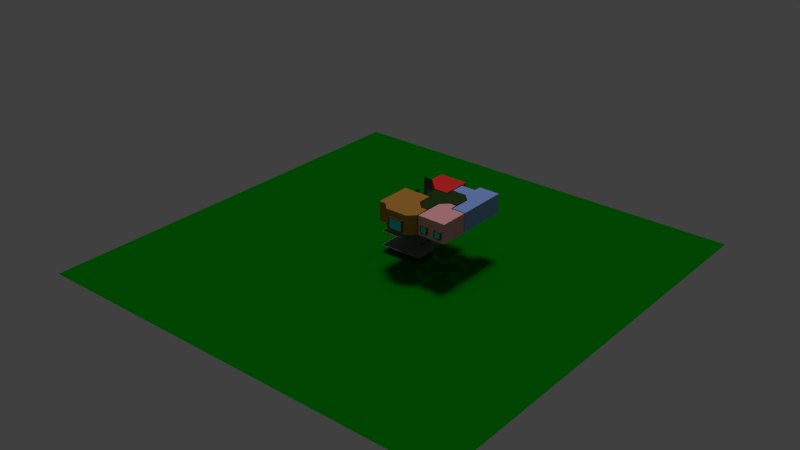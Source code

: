 # Source: level_03_mockup.blend  (saved by Blender 2.78.0; exported with 4.5.12 LTS)
import bpy
from mathutils import Matrix  # noqa: F401  (used for matrix-valued properties, if any)

bpy.ops.wm.read_factory_settings(use_empty=True)
scene = bpy.context.scene
scene.name = 'Scene'

# ---- collections
col_collection_1 = bpy.data.collections.new('Collection 1'); scene.collection.children.link(col_collection_1)

# ---- materials (node trees are filled in below, after node groups)
mat_window_01_material_001 = bpy.data.materials.new('window_01_material.001')
mat_window_01_material_001.alpha_threshold = 0.0
mat_window_01_material_001.use_transparent_shadow = False
mat_window_01_material_001.diffuse_color = (0.1376, 0.07243, 0.008651, 1.0)
mat_window_01_material_001.roughness = 0.5
mat_window_01_material_001.specular_intensity = 0.0
mat_glass_01_material_001 = bpy.data.materials.new('glass_01_material.001')
mat_glass_01_material_001.alpha_threshold = 0.0
mat_glass_01_material_001.use_transparent_shadow = False
mat_glass_01_material_001.diffuse_color = (0.0, 0.7846, 1.0, 1.0)
mat_glass_01_material_001.roughness = 0.5
mat_glass_01_material_001.specular_intensity = 0.0
mat_floor_06_material = bpy.data.materials.new('floor_06_material')
mat_floor_06_material.alpha_threshold = 0.0
mat_floor_06_material.use_transparent_shadow = False
mat_floor_06_material.diffuse_color = (0.8, 0.03107, 0.03107, 1.0)
mat_floor_06_material.roughness = 0.5
mat_floor_06_material.specular_intensity = 0.0
mat_floor_02_material = bpy.data.materials.new('floor_02_material')
mat_floor_02_material.alpha_threshold = 0.0
mat_floor_02_material.use_transparent_shadow = False
mat_floor_02_material.diffuse_color = (0.8, 0.3514, 0.3806, 1.0)
mat_floor_02_material.roughness = 0.5
mat_floor_02_material.specular_intensity = 0.0
mat_floor_03_material = bpy.data.materials.new('floor_03_material')
mat_floor_03_material.alpha_threshold = 0.0
mat_floor_03_material.use_transparent_shadow = False
mat_floor_03_material.diffuse_color = (0.448, 0.2051, 0.03828, 1.0)
mat_floor_03_material.roughness = 0.5
mat_floor_03_material.specular_intensity = 0.0
mat_floor_01_material = bpy.data.materials.new('floor_01_material')
mat_floor_01_material.alpha_threshold = 0.0
mat_floor_01_material.use_transparent_shadow = False
mat_floor_01_material.diffuse_color = (0.02313, 0.05497, 0.01265, 1.0)
mat_floor_01_material.roughness = 0.5
mat_floor_01_material.specular_intensity = 0.0
mat_floor_05_material = bpy.data.materials.new('floor_05_material')
mat_floor_05_material.alpha_threshold = 0.0
mat_floor_05_material.use_transparent_shadow = False
mat_floor_05_material.diffuse_color = (0.2428, 0.3677, 0.8, 1.0)
mat_floor_05_material.roughness = 0.5
mat_floor_05_material.specular_intensity = 0.0
mat_doorway_01_material = bpy.data.materials.new('doorway_01_material')
mat_doorway_01_material.alpha_threshold = 0.0
mat_doorway_01_material.use_transparent_shadow = False
mat_doorway_01_material.diffuse_color = (0.06681, 0.03268, 0.008616, 1.0)
mat_doorway_01_material.roughness = 0.5
mat_doorway_01_material.specular_intensity = 0.0
mat_door_01_material = bpy.data.materials.new('door_01_material')
mat_door_01_material.alpha_threshold = 0.0
mat_door_01_material.use_transparent_shadow = False
mat_door_01_material.diffuse_color = (0.3264, 0.1258, 0.0347, 1.0)
mat_door_01_material.roughness = 0.5
mat_door_01_material.specular_intensity = 0.0
mat_black_material = bpy.data.materials.new('black_material')
mat_black_material.alpha_threshold = 0.0
mat_black_material.use_transparent_shadow = False
mat_black_material.diffuse_color = (0.0, 0.0, 0.0, 1.0)
mat_black_material.roughness = 0.5
mat_black_material.specular_intensity = 0.0
mat_grass_01_material = bpy.data.materials.new('grass_01_material')
mat_grass_01_material.alpha_threshold = 0.0
mat_grass_01_material.use_transparent_shadow = False
mat_grass_01_material.diffuse_color = (0.0, 0.1626, 0.001403, 1.0)
mat_grass_01_material.roughness = 0.5
mat_grass_01_material.specular_intensity = 0.0
mat_window_01_material = bpy.data.materials.new('window_01_material')
mat_window_01_material.alpha_threshold = 0.0
mat_window_01_material.use_transparent_shadow = False
mat_window_01_material.diffuse_color = (0.1376, 0.07243, 0.008651, 1.0)
mat_window_01_material.roughness = 0.5
mat_window_01_material.specular_intensity = 0.0
mat_glass_01_material = bpy.data.materials.new('glass_01_material')
mat_glass_01_material.alpha_threshold = 0.0
mat_glass_01_material.use_transparent_shadow = False
mat_glass_01_material.diffuse_color = (0.0, 0.7846, 1.0, 1.0)
mat_glass_01_material.roughness = 0.5
mat_glass_01_material.specular_intensity = 0.0
mat_floor_02_material_001 = bpy.data.materials.new('floor_02_material.001')
mat_floor_02_material_001.alpha_threshold = 0.0
mat_floor_02_material_001.use_transparent_shadow = False
mat_floor_02_material_001.diffuse_color = (0.2462, 0.2462, 0.2462, 1.0)
mat_floor_02_material_001.roughness = 0.5
mat_floor_02_material_001.specular_intensity = 0.0
mat_wall_03_material = bpy.data.materials.new('wall_03_material')
mat_wall_03_material.alpha_threshold = 0.0
mat_wall_03_material.use_transparent_shadow = False
mat_wall_03_material.diffuse_color = (0.05222, 0.05222, 0.05222, 1.0)
mat_wall_03_material.roughness = 0.5
mat_wall_03_material.specular_intensity = 0.0
mat_wall_02_material = bpy.data.materials.new('wall_02_material')
mat_wall_02_material.alpha_threshold = 0.0
mat_wall_02_material.use_transparent_shadow = False
mat_wall_02_material.diffuse_color = (0.1025, 0.1025, 0.1025, 1.0)
mat_wall_02_material.roughness = 0.5
mat_wall_02_material.specular_intensity = 0.0

# ---- material node trees

# ---- world
world_world = bpy.data.worlds.new('World'); scene.world = world_world
world_world.color = (0.05088, 0.05088, 0.05088)
world_world.use_sun_shadow = False
world_world.sun_shadow_jitter_overblur = 0.0
world_world.cycles.sampling_method = 'MANUAL'

# ---- lights
light_hemi_001 = bpy.data.lights.new('Hemi.001', 'SUN')
light_hemi_001.transmission_factor = 0.0
light_hemi_001.angle = 0.1993
light_hemi_001.energy = 0.5
light_hemi_001.shadow_buffer_clip_start = 0.5
light_hemi_001.shadow_soft_size = 0.1
light_hemi_001.shadow_cascade_max_distance = 1000.0
light_hemi = bpy.data.lights.new('Hemi', 'SUN')
light_hemi.transmission_factor = 0.0
light_hemi.angle = 0.1993
light_hemi.energy = 1.0
light_hemi.shadow_buffer_clip_start = 0.5
light_hemi.shadow_soft_size = 0.1
light_hemi.shadow_cascade_max_distance = 1000.0

# ---- meshes
me_plane_008 = bpy.data.meshes.new('Plane.008')
me_plane_008.from_pydata([(-0.5, -0.144, -0.25), (1.5, -0.144, -0.25), (-0.5, 0.144, -0.25), (1.5, 0.144, -0.25), (-0.5, 0.144, 1.25), (-0.5, -0.144, 1.25), (1.5, -0.144, 1.25), (1.5, 0.144, 1.25), (-0.4, -0.144, -0.15), (1.4, -0.144, -0.15), (-0.4, -0.144, 1.15), (1.4, -0.144, 1.15), (1.4, 0.144, -0.15), (-0.4, 0.144, -0.15), (1.4, 0.144, 1.15), (-0.4, 0.144, 1.15), (-0.4, -0.102, -0.15), (1.4, -0.102, -0.15), (-0.4, -0.102, 1.15), (1.4, -0.102, 1.15), (1.4, 0.102, -0.15), (-0.4, 0.102, -0.15), (1.4, 0.102, 1.15), (-0.4, 0.102, 1.15)], [], [(0, 2, 3, 1), (5, 6, 7, 4), (1, 3, 7, 6), (2, 0, 5, 4), (2, 4, 15, 13), (1, 6, 11, 9), (11, 10, 18, 19), (6, 5, 10, 11), (0, 1, 9, 8), (5, 0, 8, 10), (14, 12, 20, 22), (4, 7, 14, 15), (3, 2, 13, 12), (7, 3, 12, 14), (16, 17, 19, 18), (9, 11, 19, 17), (8, 9, 17, 16), (10, 8, 16, 18), (20, 21, 23, 22), (12, 13, 21, 20), (13, 15, 23, 21), (15, 14, 22, 23)])
me_plane_008.polygons.foreach_set('material_index', [0, 0, 0, 0, 0, 0, 0, 0, 0, 0, 0, 0, 0, 0, 1, 0, 0, 0, 1, 0, 0, 0])
me_plane_008.materials.append(mat_window_01_material_001)
me_plane_008.materials.append(mat_glass_01_material_001)
me_plane_008.use_remesh_preserve_volume = False
me_plane_008.use_remesh_preserve_attributes = False
me_plane_008.use_mirror_vertex_groups = False
me_plane_008.update()
me_plane_006 = bpy.data.meshes.new('Plane.006')
me_plane_006.from_pydata([(-0.5, -0.144, 0.0), (0.5, -0.144, 0.0), (-0.5, 0.144, 0.0), (0.5, 0.144, 0.0), (-0.5, 0.144, 1.0), (-0.5, -0.144, 1.0), (0.5, -0.144, 1.0), (0.5, 0.144, 1.0), (-0.4, -0.144, 0.1), (0.4, -0.144, 0.1), (-0.4, -0.144, 0.9), (0.4, -0.144, 0.9), (0.4, 0.144, 0.1), (-0.4, 0.144, 0.1), (0.4, 0.144, 0.9), (-0.4, 0.144, 0.9), (-0.4, -0.102, 0.1), (0.4, -0.102, 0.1), (-0.4, -0.102, 0.9), (0.4, -0.102, 0.9), (0.4, 0.102, 0.1), (-0.4, 0.102, 0.1), (0.4, 0.102, 0.9), (-0.4, 0.102, 0.9)], [], [(0, 2, 3, 1), (5, 6, 7, 4), (1, 3, 7, 6), (2, 0, 5, 4), (2, 4, 15, 13), (1, 6, 11, 9), (11, 10, 18, 19), (6, 5, 10, 11), (0, 1, 9, 8), (5, 0, 8, 10), (14, 12, 20, 22), (4, 7, 14, 15), (3, 2, 13, 12), (7, 3, 12, 14), (16, 17, 19, 18), (9, 11, 19, 17), (8, 9, 17, 16), (10, 8, 16, 18), (20, 21, 23, 22), (12, 13, 21, 20), (13, 15, 23, 21), (15, 14, 22, 23)])
me_plane_006.polygons.foreach_set('material_index', [0, 0, 0, 0, 0, 0, 0, 0, 0, 0, 0, 0, 0, 0, 1, 0, 0, 0, 1, 0, 0, 0])
me_plane_006.materials.append(mat_window_01_material_001)
me_plane_006.materials.append(mat_glass_01_material_001)
me_plane_006.use_remesh_preserve_volume = False
me_plane_006.use_remesh_preserve_attributes = False
me_plane_006.use_mirror_vertex_groups = False
me_plane_006.update()
me_plane_005 = bpy.data.meshes.new('Plane.005')
me_plane_005.from_pydata([(-0.5, -0.144, 0.0), (0.5, -0.144, 0.0), (-0.5, 0.144, 0.0), (0.5, 0.144, 0.0), (-0.5, 0.144, 1.0), (-0.5, -0.144, 1.0), (0.5, -0.144, 1.0), (0.5, 0.144, 1.0), (-0.4, -0.144, 0.1), (0.4, -0.144, 0.1), (-0.4, -0.144, 0.9), (0.4, -0.144, 0.9), (0.4, 0.144, 0.1), (-0.4, 0.144, 0.1), (0.4, 0.144, 0.9), (-0.4, 0.144, 0.9), (-0.4, -0.102, 0.1), (0.4, -0.102, 0.1), (-0.4, -0.102, 0.9), (0.4, -0.102, 0.9), (0.4, 0.102, 0.1), (-0.4, 0.102, 0.1), (0.4, 0.102, 0.9), (-0.4, 0.102, 0.9)], [], [(0, 2, 3, 1), (5, 6, 7, 4), (1, 3, 7, 6), (2, 0, 5, 4), (2, 4, 15, 13), (1, 6, 11, 9), (11, 10, 18, 19), (6, 5, 10, 11), (0, 1, 9, 8), (5, 0, 8, 10), (14, 12, 20, 22), (4, 7, 14, 15), (3, 2, 13, 12), (7, 3, 12, 14), (16, 17, 19, 18), (9, 11, 19, 17), (8, 9, 17, 16), (10, 8, 16, 18), (20, 21, 23, 22), (12, 13, 21, 20), (13, 15, 23, 21), (15, 14, 22, 23)])
me_plane_005.polygons.foreach_set('material_index', [0, 0, 0, 0, 0, 0, 0, 0, 0, 0, 0, 0, 0, 0, 1, 0, 0, 0, 1, 0, 0, 0])
me_plane_005.materials.append(mat_window_01_material_001)
me_plane_005.materials.append(mat_glass_01_material_001)
me_plane_005.use_remesh_preserve_volume = False
me_plane_005.use_remesh_preserve_attributes = False
me_plane_005.use_mirror_vertex_groups = False
me_plane_005.update()
me_plane_004 = bpy.data.meshes.new('Plane.004')
me_plane_004.from_pydata([(-0.5, -0.144, -0.25), (1.5, -0.144, -0.25), (-0.5, 0.144, -0.25), (1.5, 0.144, -0.25), (-0.5, 0.144, 1.25), (-0.5, -0.144, 1.25), (1.5, -0.144, 1.25), (1.5, 0.144, 1.25), (-0.4, -0.144, -0.15), (1.4, -0.144, -0.15), (-0.4, -0.144, 1.15), (1.4, -0.144, 1.15), (1.4, 0.144, -0.15), (-0.4, 0.144, -0.15), (1.4, 0.144, 1.15), (-0.4, 0.144, 1.15), (-0.4, -0.102, -0.15), (1.4, -0.102, -0.15), (-0.4, -0.102, 1.15), (1.4, -0.102, 1.15), (1.4, 0.102, -0.15), (-0.4, 0.102, -0.15), (1.4, 0.102, 1.15), (-0.4, 0.102, 1.15)], [], [(0, 2, 3, 1), (5, 6, 7, 4), (1, 3, 7, 6), (2, 0, 5, 4), (2, 4, 15, 13), (1, 6, 11, 9), (11, 10, 18, 19), (6, 5, 10, 11), (0, 1, 9, 8), (5, 0, 8, 10), (14, 12, 20, 22), (4, 7, 14, 15), (3, 2, 13, 12), (7, 3, 12, 14), (16, 17, 19, 18), (9, 11, 19, 17), (8, 9, 17, 16), (10, 8, 16, 18), (20, 21, 23, 22), (12, 13, 21, 20), (13, 15, 23, 21), (15, 14, 22, 23)])
me_plane_004.polygons.foreach_set('material_index', [0, 0, 0, 0, 0, 0, 0, 0, 0, 0, 0, 0, 0, 0, 1, 0, 0, 0, 1, 0, 0, 0])
me_plane_004.materials.append(mat_window_01_material_001)
me_plane_004.materials.append(mat_glass_01_material_001)
me_plane_004.use_remesh_preserve_volume = False
me_plane_004.use_remesh_preserve_attributes = False
me_plane_004.use_mirror_vertex_groups = False
me_plane_004.update()
me_plane_001 = bpy.data.meshes.new('Plane.001')
me_plane_001.from_pydata([(-0.5, -0.144, 0.0), (0.5, -0.144, 0.0), (-0.5, 0.144, 0.0), (0.5, 0.144, 0.0), (-0.5, 0.144, 1.0), (-0.5, -0.144, 1.0), (0.5, -0.144, 1.0), (0.5, 0.144, 1.0), (-0.4, -0.144, 0.1), (0.4, -0.144, 0.1), (-0.4, -0.144, 0.9), (0.4, -0.144, 0.9), (0.4, 0.144, 0.1), (-0.4, 0.144, 0.1), (0.4, 0.144, 0.9), (-0.4, 0.144, 0.9), (-0.4, -0.102, 0.1), (0.4, -0.102, 0.1), (-0.4, -0.102, 0.9), (0.4, -0.102, 0.9), (0.4, 0.102, 0.1), (-0.4, 0.102, 0.1), (0.4, 0.102, 0.9), (-0.4, 0.102, 0.9)], [], [(0, 2, 3, 1), (5, 6, 7, 4), (1, 3, 7, 6), (2, 0, 5, 4), (2, 4, 15, 13), (1, 6, 11, 9), (11, 10, 18, 19), (6, 5, 10, 11), (0, 1, 9, 8), (5, 0, 8, 10), (14, 12, 20, 22), (4, 7, 14, 15), (3, 2, 13, 12), (7, 3, 12, 14), (16, 17, 19, 18), (9, 11, 19, 17), (8, 9, 17, 16), (10, 8, 16, 18), (20, 21, 23, 22), (12, 13, 21, 20), (13, 15, 23, 21), (15, 14, 22, 23)])
me_plane_001.polygons.foreach_set('material_index', [0, 0, 0, 0, 0, 0, 0, 0, 0, 0, 0, 0, 0, 0, 1, 0, 0, 0, 1, 0, 0, 0])
me_plane_001.materials.append(mat_window_01_material_001)
me_plane_001.materials.append(mat_glass_01_material_001)
me_plane_001.use_remesh_preserve_volume = False
me_plane_001.use_remesh_preserve_attributes = False
me_plane_001.use_mirror_vertex_groups = False
me_plane_001.update()
me_plane_000 = bpy.data.meshes.new('Plane.000')
me_plane_000.from_pydata([(-0.5, -0.144, 0.0), (0.5, -0.144, 0.0), (-0.5, 0.144, 0.0), (0.5, 0.144, 0.0), (-0.5, 0.144, 1.0), (-0.5, -0.144, 1.0), (0.5, -0.144, 1.0), (0.5, 0.144, 1.0), (-0.4, -0.144, 0.1), (0.4, -0.144, 0.1), (-0.4, -0.144, 0.9), (0.4, -0.144, 0.9), (0.4, 0.144, 0.1), (-0.4, 0.144, 0.1), (0.4, 0.144, 0.9), (-0.4, 0.144, 0.9), (-0.4, -0.102, 0.1), (0.4, -0.102, 0.1), (-0.4, -0.102, 0.9), (0.4, -0.102, 0.9), (0.4, 0.102, 0.1), (-0.4, 0.102, 0.1), (0.4, 0.102, 0.9), (-0.4, 0.102, 0.9)], [], [(0, 2, 3, 1), (5, 6, 7, 4), (1, 3, 7, 6), (2, 0, 5, 4), (2, 4, 15, 13), (1, 6, 11, 9), (11, 10, 18, 19), (6, 5, 10, 11), (0, 1, 9, 8), (5, 0, 8, 10), (14, 12, 20, 22), (4, 7, 14, 15), (3, 2, 13, 12), (7, 3, 12, 14), (16, 17, 19, 18), (9, 11, 19, 17), (8, 9, 17, 16), (10, 8, 16, 18), (20, 21, 23, 22), (12, 13, 21, 20), (13, 15, 23, 21), (15, 14, 22, 23)])
me_plane_000.polygons.foreach_set('material_index', [0, 0, 0, 0, 0, 0, 0, 0, 0, 0, 0, 0, 0, 0, 1, 0, 0, 0, 1, 0, 0, 0])
me_plane_000.materials.append(mat_window_01_material_001)
me_plane_000.materials.append(mat_glass_01_material_001)
me_plane_000.use_remesh_preserve_volume = False
me_plane_000.use_remesh_preserve_attributes = False
me_plane_000.use_mirror_vertex_groups = False
me_plane_000.update()
me_plane_038 = bpy.data.meshes.new('Plane.038')
me_plane_038.from_pydata([(1.08, -7.92, 0.0), (1.08, -4.0, 0.0), (2.92, -4.08, 0.0), (4.92, -7.92, 0.0), (4.92, -4.08, 0.0), (2.0, -3.08, 0.0), (2.92, -3.08, 0.0), (1.08, -7.92, 2.6), (4.92, -7.92, 2.6), (4.92, -4.08, 2.6), (2.0, -3.08, 2.6), (1.08, -4.5, 1.8), (1.08, -5.5, 1.8), (1.08, -4.5, 2.6), (1.08, -5.5, 2.6), (1.08, -5.96, 0.0), (1.08, -4.5, 0.0), (1.08, -5.5, 0.0), (-4.92, -7.92, 0.0), (-4.92, -3.08, 0.0), (-4.0, -7.92, 0.0), (-3.0, -8.92, 0.0), (0.0, -8.92, 0.0), (-1.08, -5.0, 0.0), (0.0, -6.08, 0.0), (-1.08, -3.08, 0.0), (0.92, -8.0, 0.0), (0.92, -6.08, 0.0), (-4.92, -3.08, 2.6), (-1.08, -5.0, 2.6), (-1.08, -3.08, 2.6), (-1.08, -4.5, 1.8), (-1.08, -3.5, 1.8), (-1.08, -4.5, 0.0), (-1.08, -3.5, 0.0), (0.08, -1.08, 0.0), (0.08, -0.08, 0.0), (2.0, -0.08, 0.0), (2.0, -2.92, 0.0), (2.92, -2.92, 0.0), (-0.92, -5.0, 0.0), (0.0, -5.92, 0.0), (0.92, -5.92, 0.0), (0.08, -1.08, 2.6), (2.92, -1.0, 2.6), (2.0, -0.08, 2.6), (2.0, -2.92, 2.6), (-0.92, -5.0, 2.6), (0.92, -5.92, 2.6), (-0.92, -3.5, 1.8), (-0.92, -4.5, 1.8), (-0.92, -3.5, 2.6), (0.92, -5.5, 1.8), (0.92, -4.5, 1.8), (0.92, -5.5, 2.6), (2.92, -2.5, 1.8), (2.92, -1.5, 1.8), (2.92, -1.5, 2.6), (-1.92, -1.5, 1.8), (-1.92, -2.5, 1.8), (-1.92, -2.5, 2.6), (-0.92, -2.92, 0.0), (-1.92, -2.92, 0.0), (-1.92, -1.08, 0.0), (2.92, -1.0, 0.0), (0.92, -4.0, 0.0), (-0.92, -3.5, 0.0), (-0.92, -4.5, 0.0), (0.92, -5.5, 0.0), (0.92, -4.5, 0.0), (2.92, -2.5, 0.0), (2.92, -1.5, 0.0), (-1.92, -1.5, 0.0), (-1.92, -2.5, 0.0), (2.0, 0.08, 0.0), (2.08, 1.92, 0.0), (3.08, -1.0, 0.0), (2.08, 2.92, 0.0), (4.92, 2.92, 0.0), (3.08, -3.92, 0.0), (4.92, -3.92, 0.0), (2.0, 0.08, 2.6), (4.92, 2.92, 2.6), (3.08, -3.92, 2.6), (4.92, -3.92, 2.6), (0.08, 1.5, 1.8), (0.08, 0.5, 1.8), (0.08, 0.5, 2.6), (3.08, -1.5, 1.8), (3.08, -2.5, 1.8), (3.08, -1.5, 0.0), (3.08, -2.947, 0.0), (3.08, -2.5, 0.0), (0.08, 0.08, 0.0), (0.08, 0.5, 0.0), (0.08, 1.92, 0.0), (0.08, 1.5, 0.0), (-2.0, -0.92, 0.0), (-3.92, 1.0, 0.0), (-3.92, 2.92, 0.0), (-0.08, -0.92, 0.0), (-0.08, 2.92, 0.0), (-3.92, 2.92, 2.6), (-0.08, 2.92, 2.6), (-0.08, 1.5, 1.8), (-0.08, 0.5, 1.8), (-0.08, 1.5, 2.6), (-0.08, 1.96, 0.0), (-0.08, 0.04, 0.0), (-0.08, 1.5, 0.0), (-0.08, 0.5, 0.0), (-2.08, -2.92, 0.0), (-2.08, -1.08, 0.0), (-2.08, -2.92, 2.6), (-2.08, -1.08, 2.6), (-2.08, -1.5, 1.8), (-2.08, -2.5, 1.8), (-2.08, -1.5, 2.6), (-2.08, -2.5, 2.6), (-2.08, -1.5, 0.0), (-2.08, -2.5, 0.0), (1.08, -4.0, 2.6), (2.92, -4.08, 2.6), (2.92, -3.08, 2.6), (1.08, -5.96, 2.6), (-4.92, -7.92, 2.6), (-4.0, -7.92, 2.6), (-3.0, -8.92, 2.6), (0.0, -8.92, 2.6), (0.0, -6.08, 2.6), (0.92, -8.0, 2.6), (0.92, -6.08, 2.6), (-1.08, -4.5, 2.6), (-1.08, -3.5, 2.6), (0.08, -0.08, 2.6), (2.92, -2.92, 2.6), (0.0, -5.92, 2.6), (-0.92, -2.92, 2.6), (-1.92, -2.92, 2.6), (-1.92, -1.08, 2.6), (0.92, -4.0, 2.6), (-0.92, -4.5, 2.6), (0.92, -4.5, 2.6), (2.92, -2.5, 2.6), (-1.92, -1.5, 2.6), (2.08, 1.92, 2.6), (3.08, -1.0, 2.6), (2.08, 2.92, 2.6), (3.08, -1.5, 2.6), (3.08, -2.947, 2.6), (3.08, -2.5, 2.6), (0.08, 0.08, 2.6), (0.08, 1.92, 2.6), (0.08, 1.5, 2.6), (-2.0, -0.92, 2.6), (-3.92, 1.0, 2.6), (-0.08, -0.92, 2.6), (-0.08, 1.96, 2.6), (-0.08, 0.04, 2.6), (-0.08, 0.5, 2.6)], [], [(1, 5, 10, 121), (5, 6, 123, 10), (4, 3, 8, 9), (11, 1, 121, 13), (3, 0, 7, 8), (6, 2, 122, 123), (2, 4, 9, 122), (110, 98, 97, 108), (107, 99, 98, 109), (15, 12, 14, 124), (1, 11, 16), (12, 15, 17), (11, 13, 14, 12), (19, 25, 30, 28), (27, 26, 130, 131), (18, 19, 28, 125), (23, 24, 129, 29), (21, 20, 126, 127), (24, 27, 131, 129), (20, 18, 125, 126), (31, 23, 29, 132), (26, 22, 128, 130), (22, 21, 127, 128), (25, 32, 133, 30), (23, 31, 33), (32, 25, 34), (31, 132, 133, 32), (39, 38, 46, 135), (58, 63, 139, 144), (55, 39, 135, 143), (61, 62, 138, 137), (72, 35, 63), (38, 65, 140, 46), (49, 61, 137, 51), (38, 72, 73, 61), (42, 41, 136, 48), (35, 36, 134, 43), (41, 40, 47, 136), (37, 64, 44, 45), (52, 42, 48, 54), (36, 37, 45, 134), (40, 50, 141, 47), (65, 53, 142, 140), (64, 56, 57, 44), (62, 59, 60, 138), (42, 52, 68), (59, 62, 73), (63, 58, 72), (61, 49, 66), (56, 64, 71), (53, 65, 69), (39, 55, 70), (50, 40, 67), (55, 143, 57, 56), (52, 54, 142, 53), (49, 51, 141, 50), (58, 144, 60, 59), (74, 93, 151, 81), (80, 79, 83, 84), (76, 74, 81, 146), (88, 76, 146, 148), (85, 95, 152, 153), (78, 80, 84, 82), (77, 78, 82, 147), (95, 75, 145, 152), (75, 77, 147, 145), (93, 86, 87, 151), (79, 91, 149, 83), (91, 89, 150, 149), (76, 88, 90), (89, 91, 92), (86, 93, 94), (95, 85, 96), (88, 148, 150, 89), (85, 153, 87, 86), (98, 99, 102, 155), (108, 100, 156, 158), (100, 97, 154, 156), (97, 98, 155, 154), (101, 107, 157, 103), (105, 108, 158, 159), (107, 104, 106, 157), (104, 107, 109), (108, 105, 110), (104, 105, 159, 106), (34, 66, 49, 32), (31, 32, 49, 50), (31, 50, 67, 33), (11, 53, 69, 16), (17, 68, 52, 12), (11, 12, 52, 53), (71, 90, 88, 56), (55, 89, 92, 70), (55, 56, 88, 89), (94, 110, 105, 86), (85, 104, 109, 96), (86, 105, 104, 85), (69, 68, 17, 16), (66, 34, 33, 67), (90, 71, 70, 92), (110, 94, 96, 109), (115, 117, 114, 112), (111, 113, 118, 116), (116, 120, 111), (112, 119, 115), (115, 116, 118, 117), (72, 58, 115, 119), (59, 73, 120, 116), (59, 116, 115, 58), (119, 120, 73, 72), (26, 27, 24, 22), (21, 22, 24, 20), (19, 34, 25), (99, 107, 101), (3, 4, 15, 0), (6, 5, 1, 16), (2, 6, 16, 17), (4, 2, 17, 15), (110, 109, 98), (0, 15, 124, 7), (79, 80, 91), (80, 78, 76, 90), (90, 92, 80), (91, 80, 92), (78, 77, 75, 76), (76, 75, 74), (95, 96, 75), (93, 74, 94), (96, 94, 74, 75), (100, 108, 97), (99, 101, 103, 102), (19, 18, 23, 33), (34, 19, 33), (18, 20, 24, 23), (42, 68, 40, 41), (68, 69, 67, 40), (69, 65, 66, 67), (61, 66, 65, 38), (62, 61, 73), (35, 43, 139, 63), (39, 70, 38), (37, 36, 71, 64), (35, 70, 71, 36), (38, 70, 35, 72), (159, 158, 154, 155), (157, 106, 155, 102), (144, 139, 43), (46, 137, 60, 144), (130, 128, 129, 131), (127, 126, 129, 128), (28, 30, 133), (102, 103, 157), (8, 7, 124, 9), (123, 13, 121, 10), (122, 14, 13, 123), (9, 124, 14, 122), (159, 155, 106), (83, 149, 84), (84, 148, 146, 82), (148, 84, 150), (149, 150, 84), (82, 146, 145, 147), (146, 81, 145), (152, 145, 153), (151, 87, 81), (153, 145, 81, 87), (156, 154, 158), (28, 132, 29, 125), (133, 132, 28), (125, 29, 129, 126), (48, 136, 47, 54), (54, 47, 141, 142), (142, 141, 51, 140), (137, 46, 140, 51), (138, 60, 137), (135, 46, 143), (45, 44, 57, 134), (43, 134, 57, 143), (46, 144, 43, 143)])
me_plane_038.polygons.foreach_set('material_index', [1, 1, 1, 1, 1, 1, 1, 0, 0, 1, 1, 1, 1, 2, 2, 2, 2, 2, 2, 2, 2, 2, 2, 2, 2, 2, 2, 3, 3, 3, 3, 3, 3, 3, 3, 3, 3, 3, 3, 3, 3, 3, 3, 3, 3, 3, 3, 3, 3, 3, 3, 3, 3, 3, 3, 3, 3, 4, 4, 4, 4, 4, 4, 4, 4, 4, 4, 4, 4, 4, 4, 4, 4, 4, 4, 0, 0, 0, 0, 0, 0, 0, 0, 0, 0, 5, 5, 5, 5, 5, 5, 5, 5, 5, 5, 5, 5, 5, 5, 5, 5, 3, 3, 3, 3, 3, 5, 5, 5, 5, 2, 2, 2, 0, 1, 1, 1, 1, 0, 1, 4, 4, 4, 4, 4, 4, 4, 4, 4, 0, 0, 2, 2, 2, 3, 3, 3, 3, 3, 3, 3, 3, 3, 3, 0, 0, 3, 3, 2, 2, 2, 0, 1, 1, 1, 1, 0, 4, 4, 4, 4, 4, 4, 4, 4, 4, 0, 2, 2, 2, 3, 3, 3, 3, 3, 3, 3, 3, 3])
_uv = me_plane_038.uv_layers.new(name='UVMap')
_uv.uv.foreach_set('vector', [0.956, 0.9897, 0.9155, 0.9897, 0.9155, 0.878, 0.956, 0.878, 0.9155, 0.9897, 0.875, 0.9897, 0.875, 0.878, 0.9155, 0.878, 0.919, 0.0, 0.919, 0.1649, 0.8046, 0.1649, 0.8046, 0.0, 0.8398, 0.4802, 0.7606, 0.4588, 0.875, 0.4588, 0.875, 0.4802, 0.5475, 0.7096, 0.5475, 0.8746, 0.4331, 0.8746, 0.4331, 0.7096, 1.0, 0.9897, 0.956, 0.9897, 0.956, 0.878, 1.0, 0.878, 0.6356, 0.8213, 0.5475, 0.8213, 0.5475, 0.7096, 0.6356, 0.7096, 0.213, 0.4046, 0.04401, 0.4261, 0.1285, 0.3436, 0.213, 0.3849, 0.213, 0.4674, 0.04401, 0.5086, 0.04401, 0.4261, 0.213, 0.4476, 0.7606, 0.543, 0.8398, 0.5232, 0.875, 0.5232, 0.875, 0.543, 0.7606, 0.4588, 0.8398, 0.4802, 0.7606, 0.4802, 0.8398, 0.5232, 0.7606, 0.543, 0.7606, 0.5232, 0.8398, 0.4802, 0.875, 0.4802, 0.875, 0.5232, 0.8398, 0.5232, 0.7606, 0.7921, 0.7606, 0.6271, 0.875, 0.6271, 0.875, 0.7921, 0.5475, 0.8746, 0.5475, 0.957, 0.4331, 0.957, 0.4331, 0.8746, 0.875, 0.2509, 0.875, 0.4588, 0.7606, 0.4588, 0.7606, 0.2509, 0.875, 0.8746, 0.875, 0.921, 0.7606, 0.921, 0.7606, 0.8746, 0.8046, 0.1289, 0.8046, 0.1718, 0.6901, 0.1718, 0.6901, 0.1289, 0.04049, 1.0, 1.049e-08, 1.0, 0.0, 0.8883, 0.04049, 0.8883, 0.8046, 0.1718, 0.8046, 0.2113, 0.6901, 0.2113, 0.6901, 0.1718, 0.7958, 0.8531, 0.875, 0.8746, 0.7606, 0.8746, 0.7606, 0.8531, 0.5475, 0.957, 0.5475, 0.9966, 0.4331, 0.9966, 0.4331, 0.957, 0.8046, 0.0, 0.8046, 0.1289, 0.6901, 0.1289, 0.6901, 1.82e-08, 0.875, 0.7921, 0.7958, 0.8101, 0.7606, 0.8101, 0.7606, 0.7921, 0.875, 0.8746, 0.7958, 0.8531, 0.875, 0.8531, 0.7958, 0.8101, 0.875, 0.7921, 0.875, 0.8101, 0.7958, 0.8531, 0.7606, 0.8531, 0.7606, 0.8101, 0.7958, 0.8101, 0.257, 0.8814, 0.2975, 0.8814, 0.2975, 0.9931, 0.257, 0.9931, 0.9375, 0.146, 0.919, 0.2234, 0.919, 0.1117, 0.9375, 0.1117, 0.9542, 0.7741, 0.875, 0.756, 0.9894, 0.756, 0.9894, 0.7741, 0.257, 0.9931, 0.213, 0.9931, 0.213, 0.8814, 0.257, 0.8814, 0.132, 0.3187, 0.2201, 0.3368, 0.132, 0.3368, 0.9894, 0.3797, 0.9894, 0.4261, 0.875, 0.4261, 0.875, 0.3797, 0.9102, 0.3548, 0.9894, 0.3797, 0.875, 0.3797, 0.875, 0.3548, 0.3046, 0.2577, 0.132, 0.3187, 0.132, 0.2758, 0.1761, 0.2577, 0.08099, 1.0, 0.04049, 1.0, 0.04049, 0.8883, 0.08099, 0.8883, 0.4261, 0.6203, 0.382, 0.6203, 0.382, 0.5086, 0.4261, 0.5086, 0.9894, 0.2509, 0.9894, 0.2904, 0.875, 0.2904, 0.875, 0.2509, 0.875, 0.878, 0.875, 0.8385, 0.9894, 0.8385, 0.9894, 0.878, 0.9102, 0.4905, 0.9894, 0.5086, 0.875, 0.5086, 0.875, 0.4905, 0.412, 0.9399, 0.3275, 0.9399, 0.3275, 0.8282, 0.412, 0.8282, 0.9894, 0.2904, 0.9102, 0.3119, 0.875, 0.3119, 0.875, 0.2904, 0.9894, 0.4261, 0.9102, 0.4476, 0.875, 0.4476, 0.875, 0.4261, 0.875, 0.8385, 0.9542, 0.817, 0.9894, 0.817, 0.9894, 0.8385, 1.0, 0.2234, 0.9815, 0.146, 0.9815, 0.1117, 1.0, 0.1117, 0.9894, 0.5086, 0.9102, 0.4905, 0.9894, 0.4905, 0.9815, 0.146, 1.0, 0.2234, 0.9815, 0.2234, 0.919, 0.2234, 0.9375, 0.146, 0.9375, 0.2234, 0.9894, 0.3797, 0.9102, 0.3548, 0.9894, 0.3548, 0.9542, 0.817, 0.875, 0.8385, 0.875, 0.817, 0.9102, 0.4476, 0.9894, 0.4261, 0.9894, 0.4476, 0.875, 0.756, 0.9542, 0.7741, 0.875, 0.7741, 0.9102, 0.3119, 0.9894, 0.2904, 0.9894, 0.3119, 0.9542, 0.7741, 0.9894, 0.7741, 0.9894, 0.817, 0.9542, 0.817, 0.9102, 0.4905, 0.875, 0.4905, 0.875, 0.4476, 0.9102, 0.4476, 0.9102, 0.3548, 0.875, 0.3548, 0.875, 0.3119, 0.9102, 0.3119, 0.9375, 0.146, 0.9375, 0.1117, 0.9815, 0.1117, 0.9815, 0.146, 0.1144, 0.8058, 0.1144, 0.8883, 2.099e-08, 0.8883, 1.049e-08, 0.8058, 1.0, 0.1117, 0.919, 0.1117, 0.919, 3.072e-08, 1.0, 0.0, 0.1144, 0.7595, 0.1144, 0.8058, 1.049e-08, 0.8058, 0.0, 0.7595, 0.9102, 0.6125, 0.9894, 0.634, 0.875, 0.634, 0.875, 0.6125, 0.1329, 0.9055, 0.1144, 0.9828, 0.1144, 0.8711, 0.1329, 0.8711, 0.7606, 0.2509, 0.7606, 0.5447, 0.6461, 0.5447, 0.6461, 0.2509, 0.875, 0.756, 0.875, 0.634, 0.9894, 0.634, 0.9894, 0.756, 0.2025, 0.8711, 0.1144, 0.8711, 0.1144, 0.7595, 0.2025, 0.7595, 0.6021, 0.5447, 0.6461, 0.5447, 0.6461, 0.6564, 0.6021, 0.6564, 0.1954, 0.9828, 0.1769, 0.9055, 0.1769, 0.8711, 0.1954, 0.8711, 0.9894, 0.5086, 0.9894, 0.5504, 0.875, 0.5504, 0.875, 0.5086, 0.9894, 0.5504, 0.9102, 0.5696, 0.875, 0.5696, 0.875, 0.5504, 0.9894, 0.634, 0.9102, 0.6125, 0.9894, 0.6125, 0.9102, 0.5696, 0.9894, 0.5504, 0.9894, 0.5696, 0.1769, 0.9055, 0.1954, 0.9828, 0.1769, 0.9828, 0.1144, 0.9828, 0.1329, 0.9055, 0.1329, 0.9828, 0.9102, 0.6125, 0.875, 0.6125, 0.875, 0.5696, 0.9102, 0.5696, 0.1329, 0.9055, 0.1329, 0.8711, 0.1769, 0.8711, 0.1769, 0.9055, 0.632, 0.933, 0.5475, 0.933, 0.5475, 0.8213, 0.632, 0.8213, 0.7606, 0.8333, 0.7606, 0.8746, 0.6461, 0.8746, 0.6461, 0.8333, 0.7606, 0.5447, 0.7606, 0.6271, 0.6461, 0.6271, 0.6461, 0.5447, 0.7606, 0.6271, 0.7606, 0.7096, 0.6461, 0.7096, 0.6461, 0.6271, 0.7606, 0.7096, 0.7606, 0.7509, 0.6461, 0.7509, 0.6461, 0.7096, 0.6813, 0.8136, 0.7606, 0.8333, 0.6461, 0.8333, 0.6461, 0.8136, 0.7606, 0.7509, 0.6813, 0.7706, 0.6461, 0.7706, 0.6461, 0.7509, 0.6813, 0.7706, 0.7606, 0.7509, 0.7606, 0.7706, 0.7606, 0.8333, 0.6813, 0.8136, 0.7606, 0.8136, 0.6813, 0.7706, 0.6813, 0.8136, 0.6461, 0.8136, 0.6461, 0.7706, 0.4331, 0.6632, 0.4261, 0.6632, 0.4261, 0.5859, 0.4331, 0.5859, 0.6092, 0.6993, 0.6092, 0.6564, 0.6162, 0.6564, 0.6162, 0.6993, 0.382, 0.6203, 0.3891, 0.6203, 0.3891, 0.6976, 0.382, 0.6976, 0.3961, 0.6203, 0.4032, 0.6203, 0.4032, 0.6976, 0.3961, 0.6976, 0.4173, 0.6976, 0.4102, 0.6976, 0.4102, 0.6203, 0.4173, 0.6203, 0.6232, 0.6564, 0.6232, 0.6993, 0.6162, 0.6993, 0.6162, 0.6564, 0.6461, 0.7337, 0.6391, 0.7337, 0.6391, 0.6564, 0.6461, 0.6564, 0.4261, 0.6632, 0.4331, 0.6632, 0.4331, 0.7405, 0.4261, 0.7405, 0.6303, 0.6993, 0.6303, 0.6564, 0.6373, 0.6564, 0.6373, 0.6993, 0.4243, 0.6976, 0.4173, 0.6976, 0.4173, 0.6203, 0.4243, 0.6203, 0.3891, 0.6203, 0.3961, 0.6203, 0.3961, 0.6976, 0.3891, 0.6976, 0.6303, 0.6993, 0.6232, 0.6993, 0.6232, 0.6564, 0.6303, 0.6564, 0.257, 0.1899, 0.257, 0.1469, 0.2641, 0.1469, 0.2641, 0.1899, 0.1761, 0.2328, 0.169, 0.2328, 0.169, 0.1899, 0.1761, 0.1899, 0.3521, 0.3187, 0.3451, 0.3187, 0.3451, 0.2758, 0.3521, 0.2758, 0.213, 0.4046, 0.2201, 0.4046, 0.2201, 0.4476, 0.213, 0.4476, 0.7086, 0.9089, 0.7086, 0.8746, 0.7271, 0.8746, 0.7271, 0.9863, 0.6461, 0.9863, 0.6461, 0.8746, 0.6646, 0.8746, 0.6646, 0.9089, 0.6646, 0.9089, 0.6646, 0.9863, 0.6461, 0.9863, 0.7271, 0.9863, 0.7086, 0.9863, 0.7086, 0.9089, 0.7086, 0.9089, 0.6646, 0.9089, 0.6646, 0.8746, 0.7086, 0.8746, 0.4032, 0.6976, 0.4032, 0.6203, 0.4102, 0.6203, 0.4102, 0.6976, 0.4261, 0.5859, 0.4261, 0.5086, 0.4331, 0.5086, 0.4331, 0.5859, 0.6092, 0.6993, 0.6021, 0.6993, 0.6021, 0.6564, 0.6092, 0.6564, 0.125, 0.3187, 0.125, 0.2758, 0.132, 0.2758, 0.132, 0.3187, 0.257, 0.03952, 0.257, 0.122, 0.2165, 0.122, 0.2165, 0.0, 0.08451, 0.0, 0.2165, 0.0, 0.2165, 0.122, 0.04049, 0.04296, 8.395e-08, 0.2509, 0.169, 0.2328, 0.169, 0.2509, 0.04401, 0.5086, 0.213, 0.4674, 0.213, 0.5086, 0.4331, 0.04296, 0.4331, 0.2079, 0.2641, 0.1271, 0.2641, 0.04296, 0.3451, 0.2509, 0.3046, 0.2509, 0.2641, 0.2113, 0.2641, 0.1899, 0.3451, 0.2079, 0.3451, 0.2509, 0.2641, 0.1899, 0.2641, 0.1469, 0.4331, 0.2079, 0.3451, 0.2079, 0.2641, 0.1469, 0.2641, 0.1271, 0.213, 0.4046, 0.213, 0.4476, 0.04401, 0.4261, 0.7606, 0.6271, 0.7606, 0.543, 0.875, 0.543, 0.875, 0.6271, 0.3521, 0.2148, 0.4331, 0.2148, 0.3521, 0.2566, 0.4331, 0.2148, 0.4331, 0.5086, 0.3521, 0.3402, 0.3521, 0.3187, 0.3521, 0.3187, 0.3521, 0.2758, 0.4331, 0.2148, 0.3521, 0.2566, 0.4331, 0.2148, 0.3521, 0.2758, 0.4331, 0.5086, 0.3081, 0.5086, 0.3081, 0.4656, 0.3521, 0.3402, 0.3521, 0.3402, 0.3081, 0.4656, 0.3046, 0.3866, 0.2201, 0.4656, 0.2201, 0.4476, 0.3081, 0.4656, 0.2201, 0.3866, 0.3046, 0.3866, 0.2201, 0.4046, 0.2201, 0.4476, 0.2201, 0.4046, 0.3046, 0.3866, 0.3081, 0.4656, 0.213, 0.3436, 0.213, 0.3849, 0.1285, 0.3436, 0.3275, 0.7165, 0.3275, 0.8814, 0.213, 0.8814, 0.213, 0.7165, 8.395e-08, 0.2509, 0.0, 0.04296, 0.169, 0.1684, 0.169, 0.1899, 0.169, 0.2328, 8.395e-08, 0.2509, 0.169, 0.1899, 0.0, 0.04296, 0.04049, 0.04296, 0.2165, 0.122, 0.169, 0.1684, 0.257, 0.1289, 0.257, 0.1469, 0.1761, 0.1684, 0.2165, 0.1289, 0.257, 0.1469, 0.257, 0.1899, 0.1761, 0.1899, 0.1761, 0.1684, 0.257, 0.1899, 0.257, 0.2113, 0.1761, 0.2328, 0.1761, 0.1899, 0.1761, 0.2577, 0.1761, 0.2328, 0.257, 0.2113, 0.3046, 0.2577, 0.132, 0.2577, 0.1761, 0.2577, 0.132, 0.2758, 0.3275, 0.8282, 0.3275, 0.7165, 0.4155, 0.7165, 0.4155, 0.8282, 0.3451, 0.2577, 0.3451, 0.2758, 0.3046, 0.2577, 0.3046, 0.3797, 0.2201, 0.3797, 0.3451, 0.3187, 0.3451, 0.3402, 0.2201, 0.3368, 0.3451, 0.2758, 0.3451, 0.3187, 0.2201, 0.3797, 0.3046, 0.2577, 0.3451, 0.2758, 0.2201, 0.3368, 0.132, 0.3187, 0.4956, 0.7096, 0.4754, 0.7096, 0.4331, 0.6271, 0.5176, 0.5447, 0.5599, 0.7096, 0.5396, 0.7096, 0.5176, 0.5447, 0.6021, 0.5447, 0.213, 0.6985, 0.213, 0.7165, 0.125, 0.7165, 0.04049, 0.6375, 0.169, 0.6375, 0.213, 0.6555, 0.213, 0.6985, 0.4736, 0.2509, 0.4331, 0.2113, 0.5581, 0.2113, 0.5581, 0.2509, 0.4331, 0.08247, 0.4771, 0.03952, 0.5581, 0.2113, 0.4331, 0.2113, 0.6901, 0.0, 0.6901, 0.1649, 0.6717, 0.1649, 0.6021, 0.5447, 0.6021, 0.7096, 0.5599, 0.7096, 0.382, 0.7165, 0.213, 0.7165, 0.213, 0.6323, 0.382, 0.5515, 0.294, 0.5086, 0.213, 0.5696, 0.213, 0.5481, 0.2535, 0.5086, 0.294, 0.5515, 0.213, 0.6125, 0.213, 0.5696, 0.294, 0.5086, 0.382, 0.5515, 0.213, 0.6323, 0.213, 0.6125, 0.294, 0.5515, 0.4956, 0.7096, 0.5176, 0.5447, 0.5396, 0.7096, 0.5651, 0.5447, 0.5651, 0.5029, 0.6461, 0.5447, 0.6461, 0.5447, 0.5651, 0.4407, 0.5651, 0.4192, 0.6461, 0.2509, 0.5651, 0.4407, 0.6461, 0.5447, 0.5651, 0.4837, 0.5651, 0.5029, 0.5651, 0.4837, 0.6461, 0.5447, 0.6461, 0.2509, 0.5651, 0.4192, 0.5211, 0.2938, 0.5211, 0.2509, 0.5651, 0.4192, 0.5176, 0.3729, 0.5211, 0.2938, 0.4331, 0.2938, 0.5211, 0.2938, 0.4331, 0.3119, 0.4331, 0.3729, 0.4331, 0.3548, 0.5176, 0.3729, 0.4331, 0.3119, 0.5211, 0.2938, 0.5176, 0.3729, 0.4331, 0.3548, 0.4331, 0.7096, 0.4331, 0.6271, 0.4754, 0.7096, 0.6901, 0.0, 0.6276, 0.1649, 0.6056, 0.1649, 0.4771, 2.048e-08, 0.6717, 0.1649, 0.6276, 0.1649, 0.6901, 0.0, 0.4771, 2.048e-08, 0.6056, 0.1649, 0.5581, 0.2113, 0.4771, 0.03952, 0.08803, 0.5086, 0.1285, 0.5086, 0.169, 0.5481, 0.08803, 0.5266, 0.08803, 0.5266, 0.169, 0.5481, 0.169, 0.5696, 0.08803, 0.5696, 0.08803, 0.5696, 0.169, 0.5696, 0.169, 0.6125, 0.08803, 0.5911, 0.169, 0.6375, 0.04049, 0.6375, 0.08803, 0.5911, 0.169, 0.6125, 0.213, 0.6375, 0.213, 0.6555, 0.169, 0.6375, 0.0, 0.6375, 0.04049, 0.6375, 1.049e-08, 0.6555, 0.04049, 0.7595, 0.0, 0.7199, 1.049e-08, 0.6985, 0.125, 0.7595, 0.125, 0.7165, 0.125, 0.7595, 1.049e-08, 0.6985, 1.049e-08, 0.6555, 0.04049, 0.6375, 0.213, 0.6985, 0.125, 0.7165, 1.049e-08, 0.6555])
me_plane_038.materials.append(mat_floor_06_material)
me_plane_038.materials.append(mat_floor_02_material)
me_plane_038.materials.append(mat_floor_03_material)
me_plane_038.materials.append(mat_floor_01_material)
me_plane_038.materials.append(mat_floor_05_material)
me_plane_038.materials.append(mat_doorway_01_material)
me_plane_038.use_remesh_preserve_volume = False
me_plane_038.use_remesh_preserve_attributes = False
me_plane_038.use_mirror_vertex_groups = False
me_plane_038.update()
me_plane_100 = bpy.data.meshes.new('Plane.100')
me_plane_100.from_pydata([(0.5, -0.125, 0.0), (0.5, 0.125, 0.0), (-0.5, -0.125, 0.0), (-0.5, 0.125, 0.0), (-0.5, -0.125, 1.8), (0.5, -0.125, 1.8), (0.5, 0.125, 1.8), (-0.5, 0.125, 1.8), (0.4, 0.125, 0.0), (-0.4, 0.125, 0.0), (0.4, 0.125, 1.71), (-0.4, 0.125, 1.71), (-0.4, -0.125, 0.0), (0.4, -0.125, 0.0), (-0.4, -0.125, 1.71), (0.4, -0.125, 1.71), (0.4, 0.075, 0.0), (-0.4, 0.075, 0.0), (0.4, 0.075, 1.71), (-0.4, 0.075, 1.71), (-0.4, -0.075, 0.0), (0.4, -0.075, 0.0), (-0.4, -0.075, 1.71), (0.4, -0.075, 1.71)], [], [(5, 6, 7, 4), (3, 2, 4, 7), (0, 1, 6, 5), (11, 10, 18, 19), (6, 1, 8, 10), (3, 7, 11, 9), (7, 6, 10, 11), (13, 15, 23, 21), (4, 2, 12, 14), (0, 5, 15, 13), (5, 4, 14, 15), (16, 17, 19, 18), (9, 11, 19, 17), (10, 8, 16, 18), (20, 21, 23, 22), (14, 12, 20, 22), (15, 14, 22, 23)])
me_plane_100.polygons.foreach_set('material_index', [0, 0, 0, 0, 0, 0, 0, 0, 0, 0, 0, 1, 0, 0, 1, 0, 0])
me_plane_100.materials.append(mat_door_01_material)
me_plane_100.materials.append(mat_black_material)
me_plane_100.use_remesh_preserve_volume = False
me_plane_100.use_remesh_preserve_attributes = False
me_plane_100.use_mirror_vertex_groups = False
me_plane_100.update()
me_plane_064 = bpy.data.meshes.new('Plane.064')
me_plane_064.from_pydata([(-30.0, -30.0, 0.0), (30.0, -30.0, 0.0), (-30.0, 30.0, 0.0), (30.0, 30.0, 0.0)], [], [(0, 1, 3, 2)])
me_plane_064.materials.append(mat_grass_01_material)
me_plane_064.use_remesh_preserve_volume = False
me_plane_064.use_remesh_preserve_attributes = False
me_plane_064.use_mirror_vertex_groups = False
me_plane_064.update()
me_plane_025 = bpy.data.meshes.new('Plane.025')
me_plane_025.from_pydata([(-0.5, -0.1, 0.0), (0.5, -0.1, 0.0), (-0.5, 0.1, 0.0), (0.5, 0.1, 0.0), (-0.5, 0.1, 1.0), (-0.5, -0.1, 1.0), (0.5, -0.1, 1.0), (0.5, 0.1, 1.0), (-0.4, -0.1, 0.1), (0.4, -0.1, 0.1), (-0.4, -0.1, 0.9), (0.4, -0.1, 0.9), (0.4, 0.1, 0.1), (-0.4, 0.1, 0.1), (0.4, 0.1, 0.9), (-0.4, 0.1, 0.9), (-0.4, -0.05, 0.1), (0.4, -0.05, 0.1), (-0.4, -0.05, 0.9), (0.4, -0.05, 0.9), (0.4, 0.05, 0.1), (-0.4, 0.05, 0.1), (0.4, 0.05, 0.9), (-0.4, 0.05, 0.9)], [], [(0, 2, 3, 1), (5, 6, 7, 4), (1, 3, 7, 6), (2, 0, 5, 4), (2, 4, 15, 13), (1, 6, 11, 9), (11, 10, 18, 19), (6, 5, 10, 11), (0, 1, 9, 8), (5, 0, 8, 10), (14, 12, 20, 22), (4, 7, 14, 15), (3, 2, 13, 12), (7, 3, 12, 14), (16, 17, 19, 18), (9, 11, 19, 17), (8, 9, 17, 16), (10, 8, 16, 18), (20, 21, 23, 22), (12, 13, 21, 20), (13, 15, 23, 21), (15, 14, 22, 23)])
me_plane_025.polygons.foreach_set('material_index', [0, 0, 0, 0, 0, 0, 0, 0, 0, 0, 0, 0, 0, 0, 1, 0, 0, 0, 1, 0, 0, 0])
me_plane_025.materials.append(mat_window_01_material)
me_plane_025.materials.append(mat_glass_01_material)
me_plane_025.use_remesh_preserve_volume = False
me_plane_025.use_remesh_preserve_attributes = False
me_plane_025.use_mirror_vertex_groups = False
me_plane_025.update()
me_plane_024 = bpy.data.meshes.new('Plane.024')
me_plane_024.from_pydata([(-0.5, -0.1, 0.0), (0.5, -0.1, 0.0), (-0.5, 0.1, 0.0), (0.5, 0.1, 0.0), (-0.5, 0.1, 1.0), (-0.5, -0.1, 1.0), (0.5, -0.1, 1.0), (0.5, 0.1, 1.0), (-0.4, -0.1, 0.1), (0.4, -0.1, 0.1), (-0.4, -0.1, 0.9), (0.4, -0.1, 0.9), (0.4, 0.1, 0.1), (-0.4, 0.1, 0.1), (0.4, 0.1, 0.9), (-0.4, 0.1, 0.9), (-0.4, -0.05, 0.1), (0.4, -0.05, 0.1), (-0.4, -0.05, 0.9), (0.4, -0.05, 0.9), (0.4, 0.05, 0.1), (-0.4, 0.05, 0.1), (0.4, 0.05, 0.9), (-0.4, 0.05, 0.9)], [], [(0, 2, 3, 1), (5, 6, 7, 4), (1, 3, 7, 6), (2, 0, 5, 4), (2, 4, 15, 13), (1, 6, 11, 9), (11, 10, 18, 19), (6, 5, 10, 11), (0, 1, 9, 8), (5, 0, 8, 10), (14, 12, 20, 22), (4, 7, 14, 15), (3, 2, 13, 12), (7, 3, 12, 14), (16, 17, 19, 18), (9, 11, 19, 17), (8, 9, 17, 16), (10, 8, 16, 18), (20, 21, 23, 22), (12, 13, 21, 20), (13, 15, 23, 21), (15, 14, 22, 23)])
me_plane_024.polygons.foreach_set('material_index', [0, 0, 0, 0, 0, 0, 0, 0, 0, 0, 0, 0, 0, 0, 1, 0, 0, 0, 1, 0, 0, 0])
me_plane_024.materials.append(mat_window_01_material)
me_plane_024.materials.append(mat_glass_01_material)
me_plane_024.use_remesh_preserve_volume = False
me_plane_024.use_remesh_preserve_attributes = False
me_plane_024.use_mirror_vertex_groups = False
me_plane_024.update()
me_plane_023 = bpy.data.meshes.new('Plane.023')
me_plane_023.from_pydata([(-0.5, -0.1, 0.0), (0.5, -0.1, 0.0), (-0.5, 0.1, 0.0), (0.5, 0.1, 0.0), (-0.5, 0.1, 1.0), (-0.5, -0.1, 1.0), (0.5, -0.1, 1.0), (0.5, 0.1, 1.0), (-0.4, -0.1, 0.1), (0.4, -0.1, 0.1), (-0.4, -0.1, 0.9), (0.4, -0.1, 0.9), (0.4, 0.1, 0.1), (-0.4, 0.1, 0.1), (0.4, 0.1, 0.9), (-0.4, 0.1, 0.9), (-0.4, -0.05, 0.1), (0.4, -0.05, 0.1), (-0.4, -0.05, 0.9), (0.4, -0.05, 0.9), (0.4, 0.05, 0.1), (-0.4, 0.05, 0.1), (0.4, 0.05, 0.9), (-0.4, 0.05, 0.9)], [], [(0, 2, 3, 1), (5, 6, 7, 4), (1, 3, 7, 6), (2, 0, 5, 4), (2, 4, 15, 13), (1, 6, 11, 9), (11, 10, 18, 19), (6, 5, 10, 11), (0, 1, 9, 8), (5, 0, 8, 10), (14, 12, 20, 22), (4, 7, 14, 15), (3, 2, 13, 12), (7, 3, 12, 14), (16, 17, 19, 18), (9, 11, 19, 17), (8, 9, 17, 16), (10, 8, 16, 18), (20, 21, 23, 22), (12, 13, 21, 20), (13, 15, 23, 21), (15, 14, 22, 23)])
me_plane_023.polygons.foreach_set('material_index', [0, 0, 0, 0, 0, 0, 0, 0, 0, 0, 0, 0, 0, 0, 1, 0, 0, 0, 1, 0, 0, 0])
me_plane_023.materials.append(mat_window_01_material)
me_plane_023.materials.append(mat_glass_01_material)
me_plane_023.use_remesh_preserve_volume = False
me_plane_023.use_remesh_preserve_attributes = False
me_plane_023.use_mirror_vertex_groups = False
me_plane_023.update()
me_plane_003 = bpy.data.meshes.new('Plane.003')
me_plane_003.from_pydata([(-1.0, 4.0, -5.0), (-3.0, 4.0, -5.0), (-1.0, 5.0, -5.0), (-3.0, 5.0, -5.0), (-2.0, 2.0, -4.0), (-2.0, 4.0, -5.0), (-2.0, 5.0, -5.0), (-5.0, -1.0, -4.0), (-2.0, -1.0, -4.0), (-1.0, 4.0, -4.0), (-3.0, 2.0, -6.0), (-1.0, 2.0, -2.0), (-1.0, 4.0, -3.0), (-3.0, 4.0, -3.0), (-1.0, 5.0, -3.0), (-3.0, 5.0, -3.0), (-2.0, 4.0, -3.0), (-3.0, -1.0, -4.0), (1.0, 2.0, -4.0), (-1.0, 2.0, -4.0), (-3.0, 2.0, -4.0), (1.0, -1.0, -4.0), (-1.0, 2.0, 0.0), (-1.0, 4.0, -1.0), (-3.0, 4.0, -1.0), (-2.0, 2.0, 0.0), (-2.0, 4.0, -1.0), (-2.0, 5.0, -1.0), (-1.0, -1.0, -4.0), (-3.0, 2.0, -2.0), (-1.0, 0.0, 0.0), (1.0, 0.0, 0.0), (1.0, 2.0, 0.0), (-3.0, 0.0, 0.0), (-3.0, 2.0, 0.0), (-1.0, 4.0, 0.0), (-2.0, 0.0, 0.0), (-5.0, 0.0, 0.0), (-5.0, 2.0, 0.0), (-3.0, 4.0, 0.0), (-2.0, 2.0, -2.0), (-1.0, -1.0, -2.0), (1.0, -1.0, -2.0), (1.0, 2.0, -2.0), (-3.0, -1.0, -2.0), (-1.0, 4.0, -2.0), (-2.0, -1.0, -2.0), (-5.0, -1.0, -2.0), (-5.0, 2.0, -2.0), (-3.0, 4.0, -2.0), (-5.0, 2.0, -4.0), (-3.0, 4.0, -4.0), (-5.0, -1.0, -6.0), (-2.0, -1.0, -6.0), (-3.0, -1.0, -6.0), (1.0, 2.0, -6.0), (1.0, -1.0, -6.0), (-1.0, -1.0, -6.0), (-2.0, 2.0, -6.0), (-5.0, 2.0, -6.0), (-3.0, 4.0, -6.0), (-2.0, 4.0, -7.0), (-1.0, 4.0, -7.0), (-2.0, 6.0, -7.0), (-1.0, 6.0, -7.0), (-3.0, 4.0, -7.0), (-3.0, 6.0, -7.0), (-2.0, 2.0, -7.0), (-1.0, 2.0, -7.0), (-3.0, 2.0, -7.0), (-1.0, 4.0, -6.0), (-1.0, 2.0, -6.0), (-2.0, 6.0, -6.0), (-1.0, 6.0, -6.0), (-3.0, 6.0, -6.0), (-1.0, 6.0, -5.0), (-3.0, 6.0, -5.0), (-2.0, 6.0, -5.0), (-2.0, 5.0, -3.0), (-1.0, 5.0, -1.0), (-3.0, 5.0, -1.0), (-1.0, 5.0, 1.0), (-3.0, 5.0, 1.0), (-2.0, 5.0, 1.0), (-1.0, 5.0, 2.0), (-3.0, 5.0, 2.0), (-2.0, 5.0, 2.0), (-1.0, 2.0, 0.75), (-2.0, 2.0, 0.75), (-3.0, 2.0, 0.75), (-1.0, 4.0, 0.75), (-3.0, 4.0, 0.75), (-1.0, 4.0, -3.25), (-1.0, 2.0, -3.25), (-1.0, 2.0, -1.25), (-1.0, 4.0, -1.25), (-1.0, 4.0, -5.25), (-1.0, 2.0, -5.25)], [], [(4, 19, 0, 5), (5, 0, 2, 6), (1, 5, 6, 3), (5, 1, 10, 58), (51, 20, 50), (17, 20, 50, 7), (40, 11, 12, 16), (16, 12, 14, 78), (13, 16, 78, 15), (16, 13, 20, 4), (28, 19, 4, 8), (19, 18, 9), (25, 22, 23, 26), (26, 23, 79, 27), (24, 26, 27, 80), (26, 24, 29, 40), (8, 4, 20, 17), (28, 21, 18, 19), (30, 31, 32, 22), (36, 25, 34, 33), (22, 32, 35), (30, 22, 25, 36), (33, 34, 38, 37), (39, 34, 38), (41, 42, 43, 11), (46, 40, 29, 44), (11, 43, 45), (41, 11, 40, 46), (44, 29, 48, 47), (49, 29, 48), (60, 10, 59), (54, 10, 59, 52), (57, 71, 58, 53), (71, 55, 70), (53, 58, 10, 54), (57, 56, 55, 71), (58, 71, 62, 61), (61, 62, 64, 63), (61, 63, 66, 65), (61, 65, 69, 67), (62, 61, 67, 68), (67, 69, 10, 58), (68, 67, 58, 71), (62, 68, 71, 70), (64, 62, 70, 73), (69, 65, 60, 10), (65, 66, 74, 60), (66, 63, 72, 74), (63, 64, 73, 72), (74, 72, 77, 76), (72, 73, 75, 77), (6, 2, 75, 77), (3, 6, 77, 76), (2, 6, 78, 14), (6, 3, 15, 78), (14, 78, 27, 79), (78, 15, 80, 27), (79, 27, 83, 81), (27, 80, 82, 83), (81, 83, 86, 84), (83, 82, 85, 86), (34, 39, 91, 89), (22, 35, 90, 87), (34, 25, 88, 89), (23, 35, 22), (20, 13, 51), (0, 19, 9), (29, 24, 49), (12, 11, 45), (1, 60, 10), (9, 19, 93, 92), (45, 11, 94, 95), (70, 71, 97, 96)])
me_plane_003.polygons.foreach_set('material_index', [0, 0, 0, 0, 0, 0, 0, 0, 0, 0, 0, 0, 0, 0, 0, 0, 0, 0, 0, 0, 0, 0, 0, 0, 0, 0, 0, 0, 0, 0, 0, 0, 0, 0, 0, 0, 0, 0, 0, 0, 0, 0, 0, 0, 0, 0, 0, 1, 1, 1, 1, 1, 1, 2, 2, 2, 2, 2, 2, 2, 2, 2, 2, 2, 2, 2, 2, 2, 2, 2, 2, 2, 2])
me_plane_003.materials.append(mat_floor_02_material_001)
me_plane_003.materials.append(mat_wall_03_material)
me_plane_003.materials.append(mat_wall_02_material)
me_plane_003.use_remesh_preserve_volume = False
me_plane_003.use_remesh_preserve_attributes = False
me_plane_003.use_mirror_vertex_groups = False
me_plane_003.update()
me_plane_022 = bpy.data.meshes.new('Plane.022')
me_plane_022.from_pydata([(-0.5, -0.144, 0.0), (0.5, -0.144, 0.0), (-0.5, 0.144, 0.0), (0.5, 0.144, 0.0), (-0.5, 0.144, 1.0), (-0.5, -0.144, 1.0), (0.5, -0.144, 1.0), (0.5, 0.144, 1.0), (-0.4, -0.144, 0.1), (0.4, -0.144, 0.1), (-0.4, -0.144, 0.9), (0.4, -0.144, 0.9), (0.4, 0.144, 0.1), (-0.4, 0.144, 0.1), (0.4, 0.144, 0.9), (-0.4, 0.144, 0.9), (-0.4, -0.102, 0.1), (0.4, -0.102, 0.1), (-0.4, -0.102, 0.9), (0.4, -0.102, 0.9), (0.4, 0.102, 0.1), (-0.4, 0.102, 0.1), (0.4, 0.102, 0.9), (-0.4, 0.102, 0.9)], [], [(0, 2, 3, 1), (5, 6, 7, 4), (1, 3, 7, 6), (2, 0, 5, 4), (2, 4, 15, 13), (1, 6, 11, 9), (11, 10, 18, 19), (6, 5, 10, 11), (0, 1, 9, 8), (5, 0, 8, 10), (14, 12, 20, 22), (4, 7, 14, 15), (3, 2, 13, 12), (7, 3, 12, 14), (16, 17, 19, 18), (9, 11, 19, 17), (8, 9, 17, 16), (10, 8, 16, 18), (20, 21, 23, 22), (12, 13, 21, 20), (13, 15, 23, 21), (15, 14, 22, 23)])
me_plane_022.polygons.foreach_set('material_index', [0, 0, 0, 0, 0, 0, 0, 0, 0, 0, 0, 0, 0, 0, 1, 0, 0, 0, 1, 0, 0, 0])
me_plane_022.materials.append(mat_window_01_material_001)
me_plane_022.materials.append(mat_glass_01_material_001)
me_plane_022.use_remesh_preserve_volume = False
me_plane_022.use_remesh_preserve_attributes = False
me_plane_022.use_mirror_vertex_groups = False
me_plane_022.update()

# ---- objects
ob_plane_008 = bpy.data.objects.new('Plane.008', me_plane_008)
ob_plane_006 = bpy.data.objects.new('Plane.006', me_plane_006)
ob_plane_002 = bpy.data.objects.new('Plane.002', me_plane_005)
ob_plane_005 = bpy.data.objects.new('Plane.005', me_plane_004)
ob_plane_001 = bpy.data.objects.new('Plane.001', me_plane_001)
ob_plane_000 = bpy.data.objects.new('Plane.000', me_plane_000)
ob_plane_028 = bpy.data.objects.new('Plane.028', me_plane_038)
ob_plane_052 = bpy.data.objects.new('Plane.052', me_plane_100)
ob_plane_057 = bpy.data.objects.new('Plane.057', me_plane_064)
ob_plane_020 = bpy.data.objects.new('Plane.020', me_plane_025)
ob_plane_019 = bpy.data.objects.new('Plane.019', me_plane_024)
ob_plane_018 = bpy.data.objects.new('Plane.018', me_plane_023)
ob_plane_003 = bpy.data.objects.new('Plane.003', me_plane_003)
ob_bottom_light = bpy.data.objects.new('bottom_light', light_hemi_001)
ob_top_height = bpy.data.objects.new('top_height', light_hemi)
ob_plane_017 = bpy.data.objects.new('Plane.017', me_plane_022)

# ---- transforms, parenting, visibility, modifiers, constraints
ob_plane_008.location = (8.0, 7.0, 0.5)
ob_plane_008.lineart.crease_threshold = 0.0
ob_plane_006.location = (9.0, -4.0, 0.5)
ob_plane_006.lineart.crease_threshold = 0.0
ob_plane_002.location = (7.0, -4.0, 0.5)
ob_plane_002.lineart.crease_threshold = 0.0
ob_plane_005.location = (3.0, -5.0, 0.5)
ob_plane_005.lineart.crease_threshold = 0.0
ob_plane_001.location = (6.0, 6.0, 0.5)
ob_plane_001.lineart.crease_threshold = 0.0
ob_plane_000.location = (2.0, 7.0, 0.5)
ob_plane_000.lineart.crease_threshold = 0.0
ob_plane_028.location = (5.0, 4.0, 0.0)
ob_plane_028.lineart.crease_threshold = 0.0
ob_plane_052.location = (0.0, 7.0, -7.0)
ob_plane_052.lineart.crease_threshold = 0.0
ob_plane_057.location = (0.0, 0.0, -7.019)
ob_plane_057.lineart.crease_threshold = 0.0
ob_plane_020.location = (0.0, 6.0, -4.5)
ob_plane_020.lineart.crease_threshold = 0.0
ob_plane_019.location = (0.0, 6.0, -2.5)
ob_plane_019.lineart.crease_threshold = 0.0
ob_plane_018.location = (0.0, 6.0, -0.5)
ob_plane_018.lineart.crease_threshold = 0.0
ob_plane_003.location = (2.0, 1.0, 0.0)
ob_plane_003.lineart.crease_threshold = 0.0
ob_bottom_light.location = (0.0, 0.0, -100.0)
ob_bottom_light.rotation_euler = (0.0, 3.142, 0.0)
ob_bottom_light.hide_viewport = True
ob_bottom_light.hide_select = True
ob_bottom_light.lineart.crease_threshold = 0.0
ob_top_height.location = (0.0, 0.0, 100.0)
ob_top_height.hide_viewport = True
ob_top_height.hide_select = True
ob_top_height.lineart.crease_threshold = 0.0
ob_plane_017.location = (4.0, 7.0, 0.5)
ob_plane_017.lineart.crease_threshold = 0.0

# ---- collection membership
col_collection_1.objects.link(ob_plane_008)
col_collection_1.objects.link(ob_plane_006)
col_collection_1.objects.link(ob_plane_002)
col_collection_1.objects.link(ob_plane_005)
col_collection_1.objects.link(ob_plane_001)
col_collection_1.objects.link(ob_plane_000)
col_collection_1.objects.link(ob_plane_028)
col_collection_1.objects.link(ob_plane_052)
col_collection_1.objects.link(ob_plane_057)
col_collection_1.objects.link(ob_plane_020)
col_collection_1.objects.link(ob_plane_019)
col_collection_1.objects.link(ob_plane_018)
col_collection_1.objects.link(ob_plane_003)
col_collection_1.objects.link(ob_bottom_light)
col_collection_1.objects.link(ob_top_height)
col_collection_1.objects.link(ob_plane_017)

# ---- scene / render settings (as saved in the file)
scene.frame_start = 1; scene.frame_end = 250; scene.frame_set(1)
scene.render.engine = 'BLENDER_EEVEE_NEXT'
scene.render.resolution_percentage = 50
scene.render.dither_intensity = 0.0
scene.cycles.use_denoising = False
scene.cycles.samples = 128
scene.cycles.sampling_pattern = 'TABULATED_SOBOL'
scene.cycles.light_sampling_threshold = 0.0
scene.cycles.use_adaptive_sampling = False
scene.cycles.use_light_tree = False
scene.cycles.blur_glossy = 0.0
scene.cycles.sample_clamp_indirect = 0.0
scene.view_settings.view_transform = 'Standard'
bpy.context.view_layer.update()

# ---- added for rendering (the .blend has no active camera): camera
cam_auto = bpy.data.cameras.new('AutoCamera')
cam_auto.lens = 50.0
cam_auto.sensor_width = 36.0
cam_auto.clip_end = 1386.63
ob_auto_camera = bpy.data.objects.new('AutoCamera', cam_auto)
scene.collection.objects.link(ob_auto_camera)
ob_auto_camera.location = (79.0107, -94.8129, 60.9991)
ob_auto_camera.rotation_euler = (1.09748, -7.21219e-08, 0.694738)
scene.camera = ob_auto_camera
bpy.context.view_layer.update()
